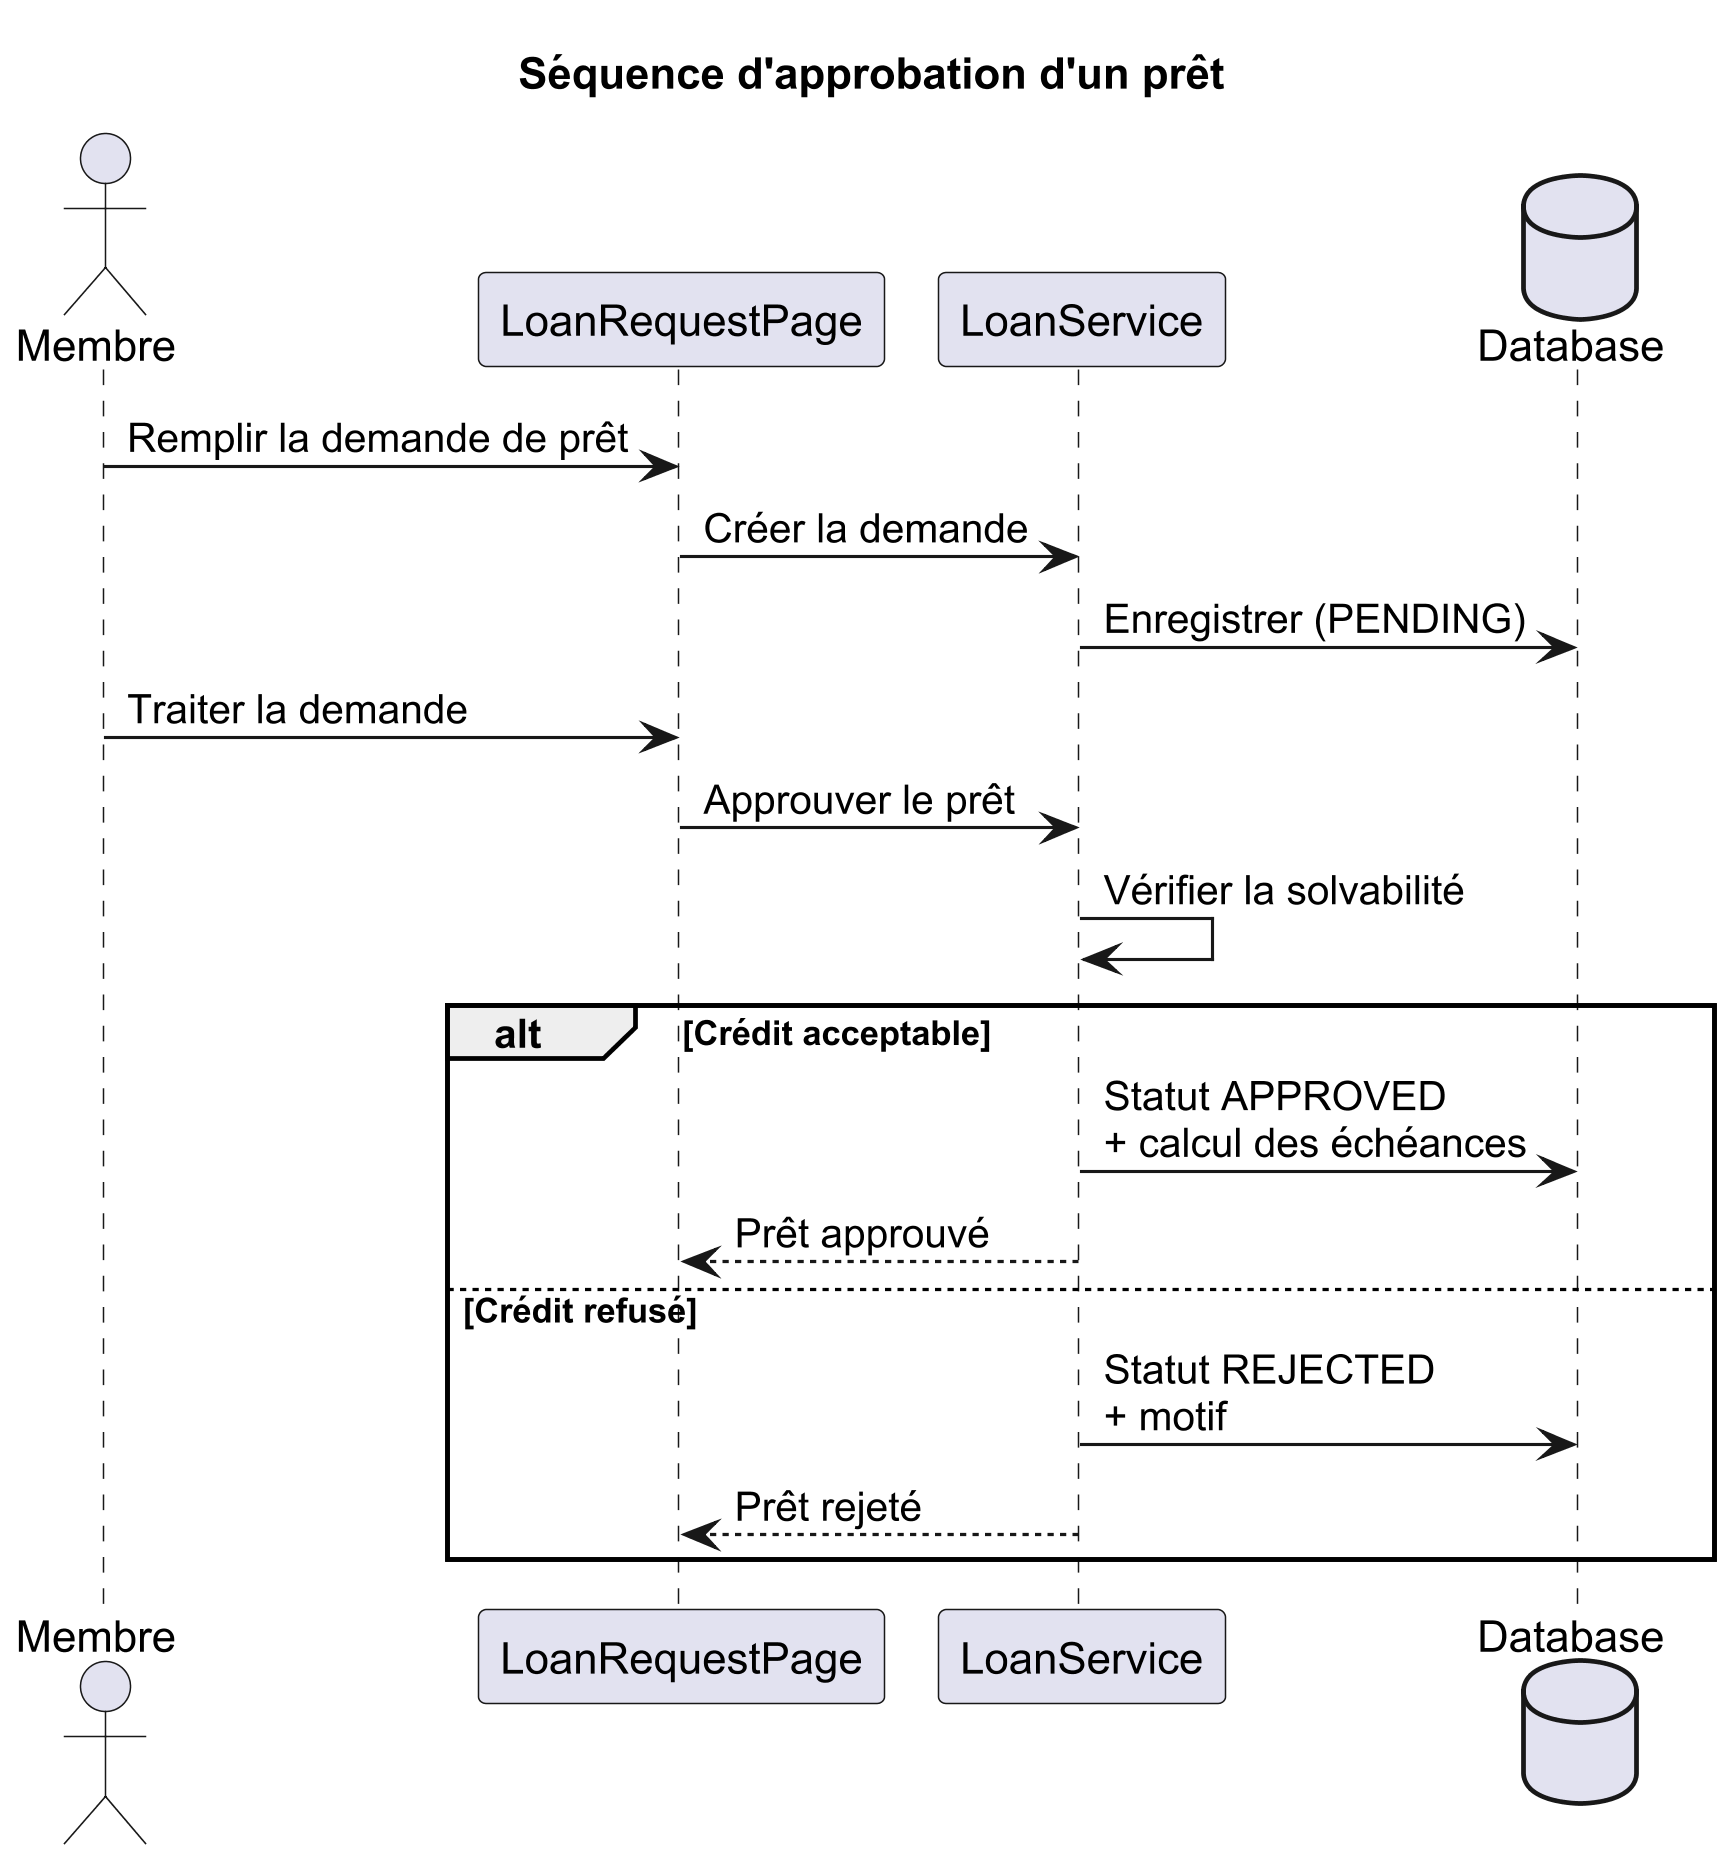

The diagram above was rendered by PlantUML. Its source (embedded in the PNG):
@startuml
skinparamlocked dpi 300
skinparamlocked defaultFontName Arial
title Séquence d'approbation d'un prêt

skinparam shadowing false
actor "Membre" as member
participant "LoanRequestPage" as page
participant "LoanService" as service
database "Database" as db

member -> page: Remplir la demande de prêt
page -> service: Créer la demande
service -> db: Enregistrer (PENDING)

member -> page: Traiter la demande
page -> service: Approuver le prêt
service -> service: Vérifier la solvabilité
alt Crédit acceptable
    service -> db: Statut APPROVED\n+ calcul des échéances
    service --> page: Prêt approuvé
else Crédit refusé
    service -> db: Statut REJECTED\n+ motif
    service --> page: Prêt rejeté
end

@enduml